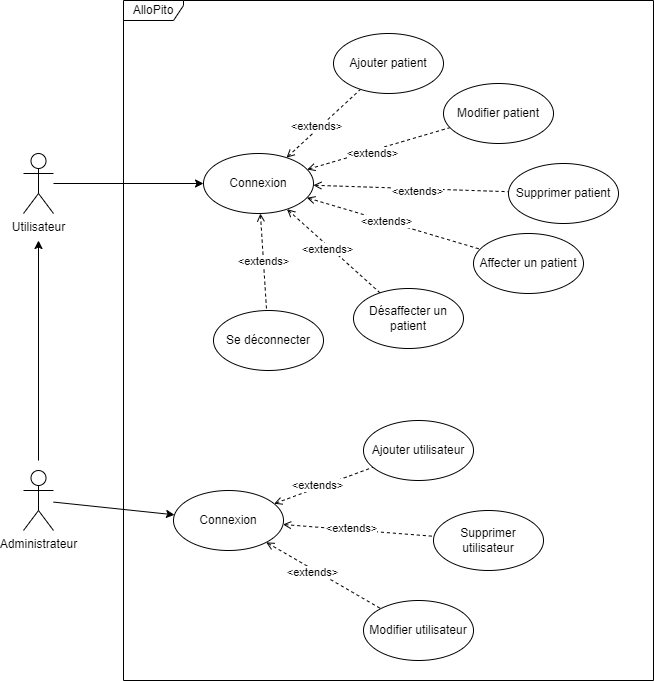

The diagram above was exported from draw.io. Its source (the exported page's mxGraphModel, read from the mxfile embedded in the PNG):
<mxGraphModel dx="1434" dy="780" grid="1" gridSize="10" guides="1" tooltips="1" connect="1" arrows="1" fold="1" page="1" pageScale="1" pageWidth="1100" pageHeight="850" math="0" shadow="0">
  <root>
    <mxCell id="0" />
    <mxCell id="1" parent="0" />
    <mxCell id="VNt9eyu1hDx8N7ymQWQZ-1" value="AlloPito" style="shape=umlFrame;whiteSpace=wrap;html=1;pointerEvents=0;width=60;height=20;" parent="1" vertex="1">
      <mxGeometry x="220" y="50" width="530" height="680" as="geometry" />
    </mxCell>
    <mxCell id="VNt9eyu1hDx8N7ymQWQZ-25" style="rounded=0;orthogonalLoop=1;jettySize=auto;html=1;" parent="1" source="VNt9eyu1hDx8N7ymQWQZ-2" target="VNt9eyu1hDx8N7ymQWQZ-3" edge="1">
      <mxGeometry relative="1" as="geometry" />
    </mxCell>
    <mxCell id="VNt9eyu1hDx8N7ymQWQZ-2" value="Utilisateur" style="shape=umlActor;verticalLabelPosition=bottom;verticalAlign=top;html=1;" parent="1" vertex="1">
      <mxGeometry x="120" y="203" width="30" height="60" as="geometry" />
    </mxCell>
    <mxCell id="VNt9eyu1hDx8N7ymQWQZ-16" style="rounded=0;orthogonalLoop=1;jettySize=auto;html=1;dashed=1;endArrow=none;endFill=0;startArrow=open;startFill=0;" parent="1" source="VNt9eyu1hDx8N7ymQWQZ-3" target="VNt9eyu1hDx8N7ymQWQZ-5" edge="1">
      <mxGeometry relative="1" as="geometry" />
    </mxCell>
    <mxCell id="VNt9eyu1hDx8N7ymQWQZ-28" value="&amp;lt;extends&amp;gt;" style="edgeLabel;html=1;align=center;verticalAlign=middle;resizable=0;points=[];" parent="VNt9eyu1hDx8N7ymQWQZ-16" connectable="0" vertex="1">
      <mxGeometry x="-0.1427" y="3" relative="1" as="geometry">
        <mxPoint as="offset" />
      </mxGeometry>
    </mxCell>
    <mxCell id="VNt9eyu1hDx8N7ymQWQZ-17" style="rounded=0;orthogonalLoop=1;jettySize=auto;html=1;dashed=1;endArrow=none;endFill=0;startArrow=open;startFill=0;" parent="1" source="VNt9eyu1hDx8N7ymQWQZ-3" target="VNt9eyu1hDx8N7ymQWQZ-7" edge="1">
      <mxGeometry relative="1" as="geometry" />
    </mxCell>
    <mxCell id="VNt9eyu1hDx8N7ymQWQZ-29" value="&amp;lt;extends&amp;gt;" style="edgeLabel;html=1;align=center;verticalAlign=middle;resizable=0;points=[];" parent="VNt9eyu1hDx8N7ymQWQZ-17" connectable="0" vertex="1">
      <mxGeometry x="-0.106" y="-2" relative="1" as="geometry">
        <mxPoint as="offset" />
      </mxGeometry>
    </mxCell>
    <mxCell id="VNt9eyu1hDx8N7ymQWQZ-18" style="rounded=0;orthogonalLoop=1;jettySize=auto;html=1;dashed=1;endArrow=none;endFill=0;startArrow=open;startFill=0;" parent="1" source="VNt9eyu1hDx8N7ymQWQZ-3" target="VNt9eyu1hDx8N7ymQWQZ-4" edge="1">
      <mxGeometry relative="1" as="geometry" />
    </mxCell>
    <mxCell id="VNt9eyu1hDx8N7ymQWQZ-30" value="&amp;lt;extends&amp;gt;" style="edgeLabel;html=1;align=center;verticalAlign=middle;resizable=0;points=[];" parent="VNt9eyu1hDx8N7ymQWQZ-18" connectable="0" vertex="1">
      <mxGeometry x="0.0672" y="-2" relative="1" as="geometry">
        <mxPoint as="offset" />
      </mxGeometry>
    </mxCell>
    <mxCell id="VNt9eyu1hDx8N7ymQWQZ-19" style="rounded=0;orthogonalLoop=1;jettySize=auto;html=1;dashed=1;endArrow=none;endFill=0;startArrow=open;startFill=0;" parent="1" source="VNt9eyu1hDx8N7ymQWQZ-3" target="VNt9eyu1hDx8N7ymQWQZ-6" edge="1">
      <mxGeometry relative="1" as="geometry" />
    </mxCell>
    <mxCell id="VNt9eyu1hDx8N7ymQWQZ-31" value="&amp;lt;extends&amp;gt;" style="edgeLabel;html=1;align=center;verticalAlign=middle;resizable=0;points=[];" parent="VNt9eyu1hDx8N7ymQWQZ-19" connectable="0" vertex="1">
      <mxGeometry x="-0.0809" relative="1" as="geometry">
        <mxPoint as="offset" />
      </mxGeometry>
    </mxCell>
    <mxCell id="VNt9eyu1hDx8N7ymQWQZ-20" style="rounded=0;orthogonalLoop=1;jettySize=auto;html=1;dashed=1;endArrow=none;endFill=0;startArrow=open;startFill=0;" parent="1" source="VNt9eyu1hDx8N7ymQWQZ-3" target="VNt9eyu1hDx8N7ymQWQZ-8" edge="1">
      <mxGeometry relative="1" as="geometry" />
    </mxCell>
    <mxCell id="VNt9eyu1hDx8N7ymQWQZ-32" value="&amp;lt;extends&amp;gt;" style="edgeLabel;html=1;align=center;verticalAlign=middle;resizable=0;points=[];" parent="VNt9eyu1hDx8N7ymQWQZ-20" connectable="0" vertex="1">
      <mxGeometry x="-0.1098" y="-3" relative="1" as="geometry">
        <mxPoint as="offset" />
      </mxGeometry>
    </mxCell>
    <mxCell id="dE9Ql1JyHqvVb6J8TCvE-4" style="rounded=0;orthogonalLoop=1;jettySize=auto;html=1;dashed=1;endArrow=none;endFill=0;startArrow=open;startFill=0;" parent="1" source="VNt9eyu1hDx8N7ymQWQZ-3" target="dE9Ql1JyHqvVb6J8TCvE-3" edge="1">
      <mxGeometry relative="1" as="geometry" />
    </mxCell>
    <mxCell id="dE9Ql1JyHqvVb6J8TCvE-5" value="&amp;lt;extends&amp;gt;" style="edgeLabel;html=1;align=center;verticalAlign=middle;resizable=0;points=[];" parent="dE9Ql1JyHqvVb6J8TCvE-4" connectable="0" vertex="1">
      <mxGeometry x="-0.0103" relative="1" as="geometry">
        <mxPoint as="offset" />
      </mxGeometry>
    </mxCell>
    <mxCell id="VNt9eyu1hDx8N7ymQWQZ-3" value="Connexion" style="ellipse;whiteSpace=wrap;html=1;" parent="1" vertex="1">
      <mxGeometry x="300" y="203" width="110" height="60" as="geometry" />
    </mxCell>
    <mxCell id="VNt9eyu1hDx8N7ymQWQZ-4" value="Supprimer patient" style="ellipse;whiteSpace=wrap;html=1;" parent="1" vertex="1">
      <mxGeometry x="605" y="213" width="110" height="60" as="geometry" />
    </mxCell>
    <mxCell id="VNt9eyu1hDx8N7ymQWQZ-5" value="Ajouter patient" style="ellipse;whiteSpace=wrap;html=1;" parent="1" vertex="1">
      <mxGeometry x="430" y="83" width="110" height="60" as="geometry" />
    </mxCell>
    <mxCell id="VNt9eyu1hDx8N7ymQWQZ-6" value="Affecter un patient" style="ellipse;whiteSpace=wrap;html=1;" parent="1" vertex="1">
      <mxGeometry x="570" y="283" width="110" height="60" as="geometry" />
    </mxCell>
    <mxCell id="VNt9eyu1hDx8N7ymQWQZ-7" value="Modifier patient" style="ellipse;whiteSpace=wrap;html=1;" parent="1" vertex="1">
      <mxGeometry x="540" y="133" width="110" height="60" as="geometry" />
    </mxCell>
    <mxCell id="VNt9eyu1hDx8N7ymQWQZ-8" value="Désaffecter un patient" style="ellipse;whiteSpace=wrap;html=1;" parent="1" vertex="1">
      <mxGeometry x="450" y="338" width="110" height="60" as="geometry" />
    </mxCell>
    <mxCell id="VNt9eyu1hDx8N7ymQWQZ-24" style="rounded=0;orthogonalLoop=1;jettySize=auto;html=1;" parent="1" source="VNt9eyu1hDx8N7ymQWQZ-11" target="VNt9eyu1hDx8N7ymQWQZ-15" edge="1">
      <mxGeometry relative="1" as="geometry" />
    </mxCell>
    <mxCell id="VNt9eyu1hDx8N7ymQWQZ-27" style="rounded=0;orthogonalLoop=1;jettySize=auto;html=1;" parent="1" edge="1">
      <mxGeometry relative="1" as="geometry">
        <mxPoint x="135" y="290" as="targetPoint" />
        <mxPoint x="135" y="510" as="sourcePoint" />
      </mxGeometry>
    </mxCell>
    <mxCell id="VNt9eyu1hDx8N7ymQWQZ-11" value="Administrateur" style="shape=umlActor;verticalLabelPosition=bottom;verticalAlign=top;html=1;" parent="1" vertex="1">
      <mxGeometry x="120" y="520" width="30" height="60" as="geometry" />
    </mxCell>
    <mxCell id="VNt9eyu1hDx8N7ymQWQZ-12" value="Ajouter utilisateur" style="ellipse;whiteSpace=wrap;html=1;" parent="1" vertex="1">
      <mxGeometry x="460" y="470" width="110" height="60" as="geometry" />
    </mxCell>
    <mxCell id="VNt9eyu1hDx8N7ymQWQZ-13" value="Modifier utilisateur" style="ellipse;whiteSpace=wrap;html=1;" parent="1" vertex="1">
      <mxGeometry x="460" y="650" width="110" height="60" as="geometry" />
    </mxCell>
    <mxCell id="VNt9eyu1hDx8N7ymQWQZ-14" value="Supprimer utilisateur" style="ellipse;whiteSpace=wrap;html=1;" parent="1" vertex="1">
      <mxGeometry x="530" y="560" width="110" height="60" as="geometry" />
    </mxCell>
    <mxCell id="VNt9eyu1hDx8N7ymQWQZ-21" style="rounded=0;orthogonalLoop=1;jettySize=auto;html=1;dashed=1;endArrow=none;endFill=0;startArrow=open;startFill=0;" parent="1" source="VNt9eyu1hDx8N7ymQWQZ-15" target="VNt9eyu1hDx8N7ymQWQZ-12" edge="1">
      <mxGeometry relative="1" as="geometry" />
    </mxCell>
    <mxCell id="VNt9eyu1hDx8N7ymQWQZ-33" value="&amp;lt;extends&amp;gt;" style="edgeLabel;html=1;align=center;verticalAlign=middle;resizable=0;points=[];" parent="VNt9eyu1hDx8N7ymQWQZ-21" connectable="0" vertex="1">
      <mxGeometry x="-0.2486" y="-4" relative="1" as="geometry">
        <mxPoint x="4" y="-9" as="offset" />
      </mxGeometry>
    </mxCell>
    <mxCell id="VNt9eyu1hDx8N7ymQWQZ-22" style="rounded=0;orthogonalLoop=1;jettySize=auto;html=1;dashed=1;endArrow=none;endFill=0;startArrow=open;startFill=0;" parent="1" source="VNt9eyu1hDx8N7ymQWQZ-15" target="VNt9eyu1hDx8N7ymQWQZ-14" edge="1">
      <mxGeometry relative="1" as="geometry" />
    </mxCell>
    <mxCell id="VNt9eyu1hDx8N7ymQWQZ-34" value="&amp;lt;extends&amp;gt;" style="edgeLabel;html=1;align=center;verticalAlign=middle;resizable=0;points=[];" parent="VNt9eyu1hDx8N7ymQWQZ-22" connectable="0" vertex="1">
      <mxGeometry x="-0.1086" y="2" relative="1" as="geometry">
        <mxPoint as="offset" />
      </mxGeometry>
    </mxCell>
    <mxCell id="VNt9eyu1hDx8N7ymQWQZ-23" style="rounded=0;orthogonalLoop=1;jettySize=auto;html=1;dashed=1;endArrow=none;endFill=0;startArrow=open;startFill=0;" parent="1" source="VNt9eyu1hDx8N7ymQWQZ-15" target="VNt9eyu1hDx8N7ymQWQZ-13" edge="1">
      <mxGeometry relative="1" as="geometry" />
    </mxCell>
    <mxCell id="VNt9eyu1hDx8N7ymQWQZ-35" value="&amp;lt;extends&amp;gt;" style="edgeLabel;html=1;align=center;verticalAlign=middle;resizable=0;points=[];" parent="VNt9eyu1hDx8N7ymQWQZ-23" connectable="0" vertex="1">
      <mxGeometry x="-0.1665" y="-3" relative="1" as="geometry">
        <mxPoint as="offset" />
      </mxGeometry>
    </mxCell>
    <mxCell id="VNt9eyu1hDx8N7ymQWQZ-15" value="Connexion" style="ellipse;whiteSpace=wrap;html=1;" parent="1" vertex="1">
      <mxGeometry x="270" y="540" width="110" height="60" as="geometry" />
    </mxCell>
    <mxCell id="dE9Ql1JyHqvVb6J8TCvE-3" value="Se déconnecter" style="ellipse;whiteSpace=wrap;html=1;" parent="1" vertex="1">
      <mxGeometry x="310" y="360" width="110" height="60" as="geometry" />
    </mxCell>
  </root>
</mxGraphModel>